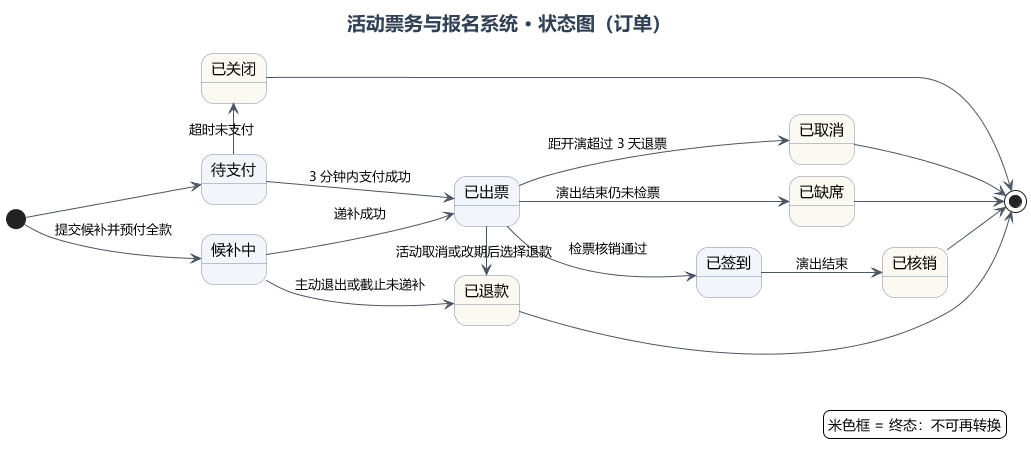

The diagram above was rendered by PlantUML. Its source (embedded in the PNG):
@startuml
' 实验二：状态图（订单）
' 布局：left to right，时间从左向右流。主链 [*]→待支付→已出票→已签到→已核销→[*]；
'       超时关闭钉在待支付上方，活动取消退款钉在已出票正下方（-right- 平行边），
'       两条提前退场线沿顶边、底边对称汇入结束节点；候补退出的弧线因此贴底短行。
' 说明：米色框 = 终态（REQ-023 规定不可再转换），右下图例说明；
'       ltr 模式下方向提示旋转 90°：-down- 实际向右，-left- 实际向上，-right- 实际向下。
left to right direction
skinparam backgroundColor #FFFFFF
skinparam defaultFontName "Microsoft YaHei"
skinparam defaultFontSize 15
skinparam shadowing false
skinparam ArrowColor #4B5563
skinparam ArrowFontSize 13
skinparam BorderColor #7C8AA0
skinparam TitleFontSize 19
skinparam TitleFontColor #334155
skinparam NoteBackgroundColor #FBF9F1
skinparam NoteBorderColor #D8D2BE
skinparam stateBackgroundColor #F2F5F9
skinparam stateBorderColor #7C8AA0
skinparam nodesep 30
skinparam ranksep 55

title 活动票务与报名系统 · 状态图（订单）

state 已关闭 #FBF9F1
state 已取消 #FBF9F1
state 已缺席 #FBF9F1
state 已退款 #FBF9F1
state 已核销 #FBF9F1

' ltr 模式方向提示旋转 90°：-down- 实际向右，-left- 实际向上
[*] -down-> 待支付
[*] --> 候补中 : 提交候补并预付全款

待支付 -left-> 已关闭 : 超时未支付

待支付 -down-> 已出票 : 3 分钟内支付成功
候补中 -down-> 已出票 : 递补成功

已出票 --> 已取消 : 距开演超过 3 天退票
已出票 -down-> 已签到 : 检票核销通过
已出票 --> 已缺席 : 演出结束仍未检票
候补中 -down-> 已退款 : 主动退出或截止未递补
已出票 -right-> 已退款 : 活动取消或改期后选择退款

已签到 -down-> 已核销 : 演出结束

已关闭 --> [*]
已取消 --> [*]
已缺席 --> [*]
已退款 --> [*]
已核销 --> [*]

legend right
  米色框 = 终态：不可再转换
endlegend
@enduml